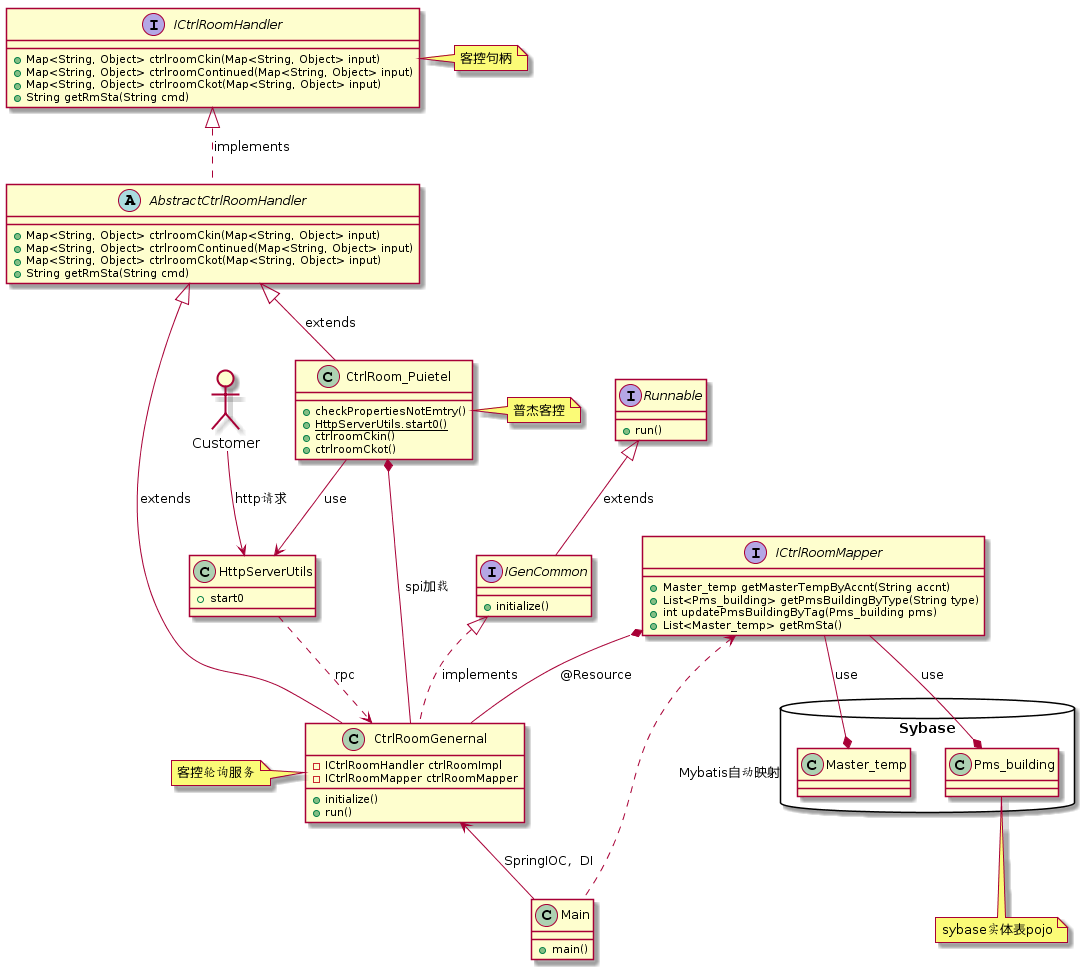

The diagram above was rendered by PlantUML. Its source (embedded in the PNG):
@startuml
interface Runnable
{
+run()
}
IGenCommon <|.. CtrlRoomGenernal:implements
AbstractCtrlRoomHandler <|-- CtrlRoomGenernal :extends
Runnable <|-- IGenCommon : extends
ICtrlRoomHandler <|.. AbstractCtrlRoomHandler:implements
AbstractCtrlRoomHandler <|-- CtrlRoom_Puietel:extends
CtrlRoom_Puietel *-- CtrlRoomGenernal :spi加载
ICtrlRoomMapper *--  CtrlRoomGenernal :@Resource
CtrlRoomGenernal <-- Main : SpringIOC，DI
ICtrlRoomMapper <.. Main :Mybatis自动映射


package Sybase <<Database>> {
 class Master_temp
 class Pms_building
}
note bottom:sybase实体表pojo

class Main{
+main()
}

class CtrlRoomGenernal{
-ICtrlRoomHandler ctrlRoomImpl
-ICtrlRoomMapper ctrlRoomMapper
+initialize()
+run()
}
note left:客控轮询服务

interface ICtrlRoomMapper{
+Master_temp getMasterTempByAccnt(String accnt)
+List<Pms_building> getPmsBuildingByType(String type)
+int updatePmsBuildingByTag(Pms_building pms)
+List<Master_temp> getRmSta()
}
ICtrlRoomMapper --* Master_temp: use
ICtrlRoomMapper --* Pms_building: use

interface IGenCommon
{
+initialize()
}
abstract AbstractCtrlRoomHandler
{
+Map<String, Object> ctrlroomCkin(Map<String, Object> input)
+Map<String, Object> ctrlroomContinued(Map<String, Object> input)
+Map<String, Object> ctrlroomCkot(Map<String, Object> input) 
+String getRmSta(String cmd) 
}

interface ICtrlRoomHandler
{
+Map<String, Object> ctrlroomCkin(Map<String, Object> input)
+Map<String, Object> ctrlroomContinued(Map<String, Object> input)
+Map<String, Object> ctrlroomCkot(Map<String, Object> input) 
+String getRmSta(String cmd) 
}
note right:客控句柄

class CtrlRoom_Puietel
{
+checkPropertiesNotEmtry()
+{static}HttpServerUtils.start0()
+ctrlroomCkin()
+ctrlroomCkot()
}
note right:普杰客控

class HttpServerUtils{
+start0
}
allowmixing

actor Customer
CtrlRoom_Puietel --> HttpServerUtils :use

Customer --> HttpServerUtils:http请求
HttpServerUtils ..> CtrlRoomGenernal :rpc
@enduml